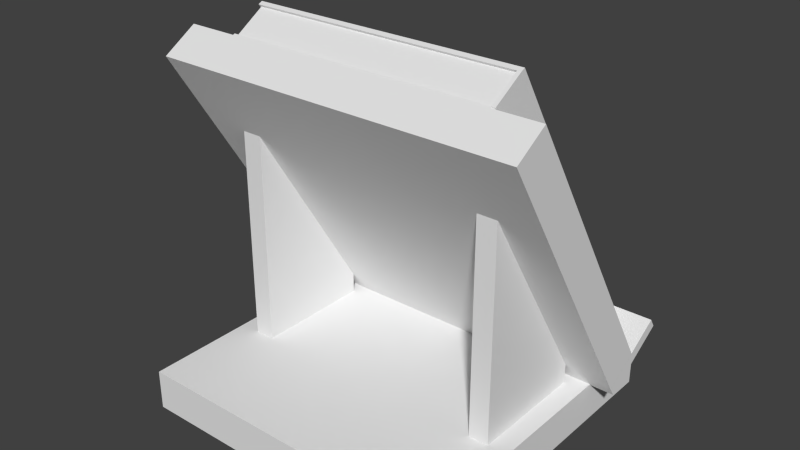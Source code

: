 # Source: bookstand_withbook_closed.blend  (saved by Blender 2.76.0; exported with 4.5.12 LTS)
import bpy
from mathutils import Matrix  # noqa: F401  (used for matrix-valued properties, if any)

bpy.ops.wm.read_factory_settings(use_empty=True)
scene = bpy.context.scene
scene.name = 'Scene'

# ---- collections
col_collection_1 = bpy.data.collections.new('Collection 1'); scene.collection.children.link(col_collection_1)

# ---- world
world_world = bpy.data.worlds.new('World'); scene.world = world_world
world_world.color = (0.05088, 0.05088, 0.05088)
world_world.use_sun_shadow = False
world_world.sun_shadow_jitter_overblur = 0.0
world_world.cycles.sampling_method = 'MANUAL'
world_world.cycles.sample_map_resolution = 256

# ---- meshes
me_cube_002 = bpy.data.meshes.new('Cube.002')
me_cube_002.from_pydata([(0.8449, 0.7774, 0.1831), (0.8449, 0.3598, 0.86), (0.16, 0.3598, 0.86), (0.16, 0.7774, 0.1831), (0.8449, 0.8552, 0.2323), (0.8449, 0.4376, 0.9093), (0.16, 0.4376, 0.9093), (0.16, 0.8552, 0.2323), (0.845, 0.7708, 0.1736), (0.845, 0.3472, 0.8604), (0.155, 0.3472, 0.8604), (0.155, 0.7708, 0.1736), (0.845, 0.7813, 0.1787), (0.845, 0.3577, 0.8655), (0.155, 0.3577, 0.8655), (0.155, 0.7813, 0.1787), (0.1, 0.9, 0.1), (0.1, 0.1, 0.1), (0.9, 0.1, 0.1), (0.9, 0.9, 0.1), (0.1, 0.9, 0.0), (0.1, 0.1, 0.0), (0.9, 0.1, 0.0), (0.9, 0.9, 0.0), (0.96, 0.6877, 0.1207), (0.96, 0.2579, 0.8154), (0.04, 0.2579, 0.8154), (0.04, 0.6877, 0.1207), (0.96, 0.7726, 0.1735), (0.96, 0.3428, 0.8682), (0.04, 0.3428, 0.8682), (0.04, 0.7726, 0.1735), (0.96, 0.7024, 0.09767), (0.96, 0.6876, 0.1208), (0.04, 0.6876, 0.1208), (0.04, 0.7024, 0.09767), (0.96, 0.8692, 0.2013), (0.96, 0.8543, 0.2244), (0.04, 0.8543, 0.2244), (0.04, 0.8692, 0.2013), (0.2, 0.67, 0.1), (0.2, 0.37, 0.1), (0.15, 0.37, 0.1), (0.15, 0.67, 0.1), (0.2, 0.67, 0.1577), (0.2, 0.37, 0.6385), (0.15, 0.37, 0.6385), (0.15, 0.67, 0.1577), (0.85, 0.67, 0.1), (0.85, 0.37, 0.1), (0.8, 0.37, 0.1), (0.8, 0.67, 0.1), (0.85, 0.67, 0.1577), (0.85, 0.37, 0.6385), (0.8, 0.37, 0.6385), (0.8, 0.67, 0.1577), (0.8449, 0.4327, 0.9133), (0.845, 0.8584, 0.2268), (0.835, 0.7798, 0.1793), (0.835, 0.3541, 0.8657), (0.8449, 0.3541, 0.8657), (0.845, 0.7798, 0.1793), (0.835, 0.8584, 0.2268), (0.835, 0.4327, 0.9133), (0.845, 0.8562, 0.2265), (0.845, 0.4326, 0.9133), (0.155, 0.4326, 0.9133), (0.155, 0.8562, 0.2265), (0.845, 0.8667, 0.2315), (0.845, 0.4431, 0.9183), (0.155, 0.4431, 0.9183), (0.155, 0.8667, 0.2315)], [], [(0, 1, 2, 3), (7, 6, 5, 4), (5, 6, 2, 1), (4, 5, 1, 0), (7, 4, 0, 3), (6, 7, 3, 2), (8, 9, 10, 11), (15, 14, 13, 12), (13, 14, 10, 9), (12, 13, 9, 8), (15, 12, 8, 11), (14, 15, 11, 10), (23, 22, 21, 20), (17, 16, 20, 21), (18, 17, 21, 22), (16, 19, 23, 20), (16, 17, 18, 19), (19, 18, 22, 23), (24, 25, 26, 27), (31, 30, 29, 28), (29, 30, 26, 25), (28, 29, 25, 24), (31, 28, 24, 27), (30, 31, 27, 26), (32, 33, 34, 35), (39, 38, 37, 36), (37, 38, 34, 33), (36, 37, 33, 32), (39, 36, 32, 35), (38, 39, 35, 34), (47, 46, 45, 44), (40, 41, 42, 43), (45, 46, 42, 41), (44, 45, 41, 40), (47, 44, 40, 43), (46, 47, 43, 42), (55, 54, 53, 52), (48, 49, 50, 51), (53, 54, 50, 49), (52, 53, 49, 48), (55, 52, 48, 51), (54, 55, 51, 50), (57, 56, 60, 61), (62, 63, 56, 57), (56, 63, 59, 60), (61, 60, 59, 58), (62, 57, 61, 58), (63, 62, 58, 59), (64, 65, 66, 67), (71, 70, 69, 68), (69, 70, 66, 65), (68, 69, 65, 64), (71, 68, 64, 67), (70, 71, 67, 66)])
_uv = me_cube_002.uv_layers.new(name='UVMap')
_uv.uv.foreach_set('vector', [0.04296, 0.6097, 0.04296, 0.8695, 0.3546, 0.8695, 0.3546, 0.6097, 0.3718, 0.6331, 0.3718, 0.8519, 0.1094, 0.8519, 0.1094, 0.6331, 0.4441, 0.987, 0.4441, 0.5198, 0.3964, 0.5198, 0.3964, 0.987, 0.5295, 0.5186, 0.526, 0.9841, 0.9792, 0.9819, 0.9827, 0.5164, 0.4726, 0.5187, 0.4726, 0.9656, 0.427, 0.9656, 0.427, 0.5187, 0.3982, 0.9741, 0.3984, 0.524, 0.4535, 0.5239, 0.4533, 0.974, 0.1194, 0.1698, 0.1194, 0.3702, 0.3598, 0.3702, 0.3598, 0.1698, 0.3731, 0.1878, 0.3731, 0.3566, 0.1707, 0.3566, 0.1707, 0.1878, 0.4289, 0.4608, 0.4289, 0.1004, 0.3921, 0.1004, 0.3921, 0.4608, 0.501, 0.05358, 0.498, 0.4487, 0.8827, 0.4469, 0.8857, 0.05175, 0.4508, 0.09961, 0.4508, 0.4443, 0.4156, 0.4443, 0.4156, 0.09961, 0.3934, 0.4509, 0.3936, 0.1037, 0.4361, 0.1036, 0.4359, 0.4508, 0.03172, 0.0584, 0.03172, 0.993, 0.9663, 0.993, 0.9663, 0.0584, 0.4923, 0.06313, 0.4889, 0.9902, 0.373, 0.9898, 0.3764, 0.0627, 0.9677, 0.3316, 0.01942, 0.3312, 0.01937, 0.4497, 0.9677, 0.4501, 0.01942, 0.3312, 0.9677, 0.3316, 0.9677, 0.4501, 0.01937, 0.4497, 0.9663, 0.0584, 0.9663, 0.993, 0.03172, 0.993, 0.03172, 0.0584, 0.4889, 0.9902, 0.4923, 0.06313, 0.3764, 0.0627, 0.373, 0.9898, 0.008055, 0.1285, 0.008055, 0.9472, 0.9899, 0.9472, 0.9899, 0.1285, 0.9899, 0.09204, 0.9899, 0.9107, 0.008055, 0.9107, 0.008055, 0.09204, 0.04843, 0.6976, 0.9791, 0.6976, 0.9791, 0.6025, 0.04843, 0.6025, 0.4271, 0.09064, 0.4209, 0.9245, 0.5229, 0.9251, 0.5292, 0.09118, 0.9791, 0.4132, 0.04843, 0.4132, 0.04843, 0.3181, 0.9791, 0.3181, 0.1192, 0.921, 0.1195, 0.09487, 0.2206, 0.09468, 0.2203, 0.9208, 0.01798, 0.4217, 0.01798, 0.4487, 0.9751, 0.4487, 0.9751, 0.4217, 0.9751, 0.3518, 0.9751, 0.3788, 0.01798, 0.3788, 0.01798, 0.3518, 0.03052, 0.8985, 0.9675, 0.8985, 0.9675, 0.7106, 0.03052, 0.7106, 0.1109, 0.8929, 0.1384, 0.8935, 0.1458, 0.6973, 0.1183, 0.6967, 0.9675, 0.8893, 0.03052, 0.8893, 0.03052, 0.7015, 0.9675, 0.7015, 0.1384, 0.8935, 0.1109, 0.8929, 0.1183, 0.6967, 0.1458, 0.6973, 0.5593, 0.3092, 0.5593, 0.708, 0.4929, 0.708, 0.4929, 0.3092, 0.4929, 0.3092, 0.4929, 0.708, 0.5593, 0.708, 0.5593, 0.3092, 0.7639, 0.7385, 0.8057, 0.7385, 0.8057, 0.5758, 0.7639, 0.5758, 0.1034, 0.6608, 0.4258, 0.7796, 0.4258, 0.5703, 0.1034, 0.5703, 0.8057, 0.6461, 0.7639, 0.6461, 0.7639, 0.5758, 0.8057, 0.5758, 0.4258, 0.7796, 0.1034, 0.6608, 0.1034, 0.5703, 0.4258, 0.5703, 0.1263, 0.1698, 0.1263, 0.7041, 0.03725, 0.7041, 0.03725, 0.1698, 0.03725, 0.1698, 0.03725, 0.7041, 0.1263, 0.7041, 0.1263, 0.1698, 0.8306, 0.7449, 0.8866, 0.7449, 0.8866, 0.527, 0.8306, 0.527, 0.05952, 0.6763, 0.4205, 0.8094, 0.4205, 0.575, 0.05952, 0.575, 0.8866, 0.6212, 0.8306, 0.6212, 0.8306, 0.527, 0.8866, 0.527, 0.4205, 0.8094, 0.05952, 0.6763, 0.05952, 0.575, 0.4205, 0.575, 0.501, 0.05358, 0.498, 0.4487, 0.8827, 0.4469, 0.8857, 0.05175, 0.3731, 0.1878, 0.3731, 0.3566, 0.1707, 0.3566, 0.1707, 0.1878, 0.4289, 0.4608, 0.4289, 0.1004, 0.3921, 0.1004, 0.3921, 0.4608, 0.1194, 0.1698, 0.1194, 0.3702, 0.3598, 0.3702, 0.3598, 0.1698, 0.4508, 0.09961, 0.4508, 0.4443, 0.4156, 0.4443, 0.4156, 0.09961, 0.3934, 0.4509, 0.3936, 0.1037, 0.4361, 0.1036, 0.4359, 0.4508, 0.1194, 0.1698, 0.1194, 0.3702, 0.3598, 0.3702, 0.3598, 0.1698, 0.3731, 0.1878, 0.3731, 0.3566, 0.1707, 0.3566, 0.1707, 0.1878, 0.4289, 0.4608, 0.4289, 0.1004, 0.3921, 0.1004, 0.3921, 0.4608, 0.501, 0.05358, 0.498, 0.4487, 0.8827, 0.4469, 0.8857, 0.05175, 0.4508, 0.09961, 0.4508, 0.4443, 0.4156, 0.4443, 0.4156, 0.09961, 0.3934, 0.4509, 0.3936, 0.1037, 0.4361, 0.1036, 0.4359, 0.4508])
me_cube_002.use_remesh_preserve_volume = False
me_cube_002.use_remesh_preserve_attributes = False
me_cube_002.use_mirror_vertex_groups = False
me_cube_002.update()

# ---- objects
ob_cube = bpy.data.objects.new('Cube', me_cube_002)

# ---- transforms, parenting, visibility, modifiers, constraints
ob_cube.location = (0.0, -1.0, 0.0)
ob_cube.lineart.crease_threshold = 0.0

# ---- collection membership
col_collection_1.objects.link(ob_cube)

# ---- scene / render settings (as saved in the file)
scene.frame_start = 1; scene.frame_end = 250; scene.frame_set(1)
scene.render.engine = 'BLENDER_EEVEE_NEXT'
scene.render.image_settings.color_mode = 'RGB'
scene.render.image_settings.compression = 90
scene.render.resolution_percentage = 50
scene.render.dither_intensity = 0.0
scene.cycles.use_denoising = False
scene.cycles.samples = 10
scene.cycles.sampling_pattern = 'TABULATED_SOBOL'
scene.cycles.light_sampling_threshold = 0.0
scene.cycles.use_adaptive_sampling = False
scene.cycles.use_light_tree = False
scene.cycles.blur_glossy = 0.0
scene.cycles.volume_bounces = 1
scene.cycles.pixel_filter_type = 'GAUSSIAN'
scene.cycles.sample_clamp_indirect = 0.0
scene.view_settings.view_transform = 'Standard'
bpy.context.view_layer.update()

# ---- added for rendering (the .blend has no active camera and no usable light): camera, sun
cam_auto = bpy.data.cameras.new('AutoCamera')
cam_auto.lens = 50.0
cam_auto.sensor_width = 36.0
cam_auto.clip_end = 1000.0
ob_auto_camera = bpy.data.objects.new('AutoCamera', cam_auto)
scene.collection.objects.link(ob_auto_camera)
ob_auto_camera.location = (1.91222, -2.19466, 1.58894)
ob_auto_camera.rotation_euler = (1.09748, -7.21219e-08, 0.694738)
scene.camera = ob_auto_camera
light_auto_sun = bpy.data.lights.new('AutoSun', 'SUN')
light_auto_sun.energy = 3.0
light_auto_sun.angle = 0.0523599
ob_auto_sun = bpy.data.objects.new('AutoSun', light_auto_sun)
scene.collection.objects.link(ob_auto_sun)
ob_auto_sun.rotation_euler = (0.872665, 0.174533, 0.523599)
bpy.context.view_layer.update()
